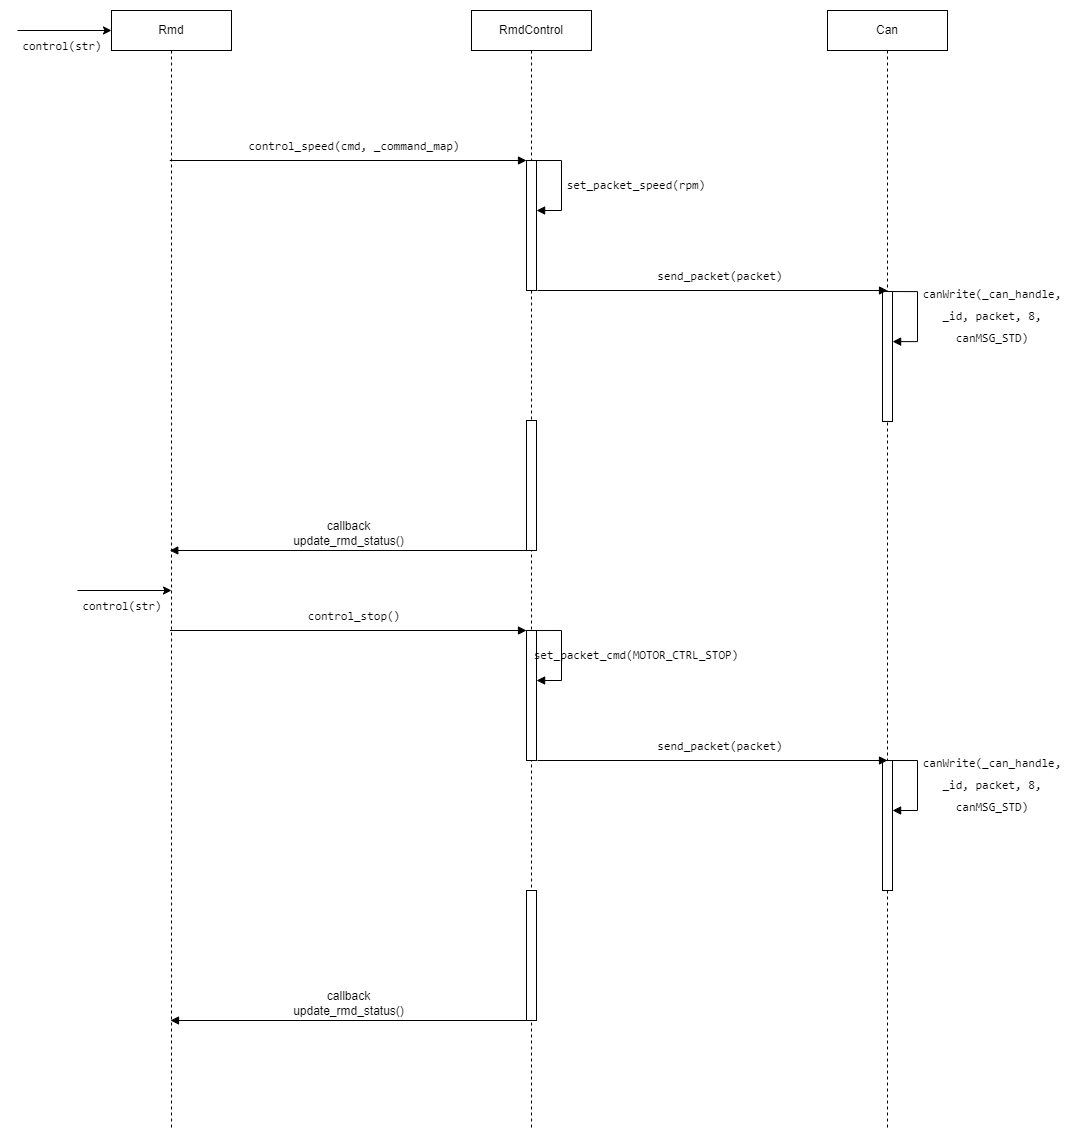

The diagram above was exported from draw.io. Its source (the exported page's mxGraphModel, read from the mxfile embedded in the PNG):
<mxGraphModel dx="1262" dy="1838" grid="1" gridSize="10" guides="1" tooltips="1" connect="1" arrows="1" fold="1" page="1" pageScale="1" pageWidth="1169" pageHeight="1654" math="0" shadow="0">
  <root>
    <mxCell id="0" />
    <mxCell id="1" parent="0" />
    <mxCell id="2" value="Rmd" style="shape=umlLifeline;perimeter=lifelinePerimeter;whiteSpace=wrap;html=1;container=1;collapsible=0;recursiveResize=0;outlineConnect=0;" vertex="1" parent="1">
      <mxGeometry x="164" y="80" width="120" height="1120" as="geometry" />
    </mxCell>
    <mxCell id="3" value="&lt;div style=&quot;border-color: var(--border-color); font-family: Consolas, &amp;quot;Courier New&amp;quot;, monospace; line-height: 22px;&quot;&gt;control(str)&lt;/div&gt;" style="text;html=1;strokeColor=none;fillColor=none;align=center;verticalAlign=middle;whiteSpace=wrap;rounded=0;fontSize=12;" vertex="1" parent="2">
      <mxGeometry x="-24" y="580" width="70" height="30" as="geometry" />
    </mxCell>
    <mxCell id="4" value="" style="endArrow=classic;html=1;rounded=0;fontSize=12;" edge="1" parent="2">
      <mxGeometry width="50" height="50" relative="1" as="geometry">
        <mxPoint x="-34" y="580" as="sourcePoint" />
        <mxPoint x="60" y="580" as="targetPoint" />
      </mxGeometry>
    </mxCell>
    <mxCell id="5" value="&lt;div style=&quot;border-color: var(--border-color); font-family: Consolas, &amp;quot;Courier New&amp;quot;, monospace; line-height: 22px;&quot;&gt;control(str)&lt;/div&gt;" style="text;html=1;strokeColor=none;fillColor=none;align=center;verticalAlign=middle;whiteSpace=wrap;rounded=0;fontSize=12;" vertex="1" parent="1">
      <mxGeometry x="80" y="100" width="70" height="30" as="geometry" />
    </mxCell>
    <mxCell id="6" value="RmdControl" style="shape=umlLifeline;perimeter=lifelinePerimeter;whiteSpace=wrap;html=1;container=1;collapsible=0;recursiveResize=0;outlineConnect=0;" vertex="1" parent="1">
      <mxGeometry x="524" y="80" width="120" height="1120" as="geometry" />
    </mxCell>
    <mxCell id="7" value="" style="rounded=0;whiteSpace=wrap;html=1;fontSize=10;" vertex="1" parent="6">
      <mxGeometry x="55" y="150" width="10" height="130" as="geometry" />
    </mxCell>
    <mxCell id="8" value="" style="edgeStyle=orthogonalEdgeStyle;html=1;align=left;spacingLeft=2;endArrow=block;rounded=0;fontSize=12;" edge="1" parent="6">
      <mxGeometry relative="1" as="geometry">
        <mxPoint x="60" y="150.03" as="sourcePoint" />
        <Array as="points">
          <mxPoint x="90" y="150" />
          <mxPoint x="90" y="200" />
          <mxPoint x="65" y="200" />
        </Array>
        <mxPoint x="65" y="200" as="targetPoint" />
      </mxGeometry>
    </mxCell>
    <mxCell id="9" value="" style="rounded=0;whiteSpace=wrap;html=1;fontSize=10;" vertex="1" parent="6">
      <mxGeometry x="55" y="410" width="10" height="130" as="geometry" />
    </mxCell>
    <mxCell id="10" value="" style="rounded=0;whiteSpace=wrap;html=1;fontSize=10;" vertex="1" parent="6">
      <mxGeometry x="55" y="880" width="10" height="130" as="geometry" />
    </mxCell>
    <mxCell id="11" value="callback&lt;br&gt;update_rmd_status()" style="html=1;verticalAlign=bottom;endArrow=block;rounded=0;fontSize=12;exitX=0;exitY=1;exitDx=0;exitDy=0;" edge="1" parent="6" source="10">
      <mxGeometry relative="1" as="geometry">
        <mxPoint x="60.370000000000005" y="1009.1300000000001" as="sourcePoint" />
        <mxPoint x="-301" y="1010" as="targetPoint" />
      </mxGeometry>
    </mxCell>
    <mxCell id="12" value="Can" style="shape=umlLifeline;perimeter=lifelinePerimeter;whiteSpace=wrap;html=1;container=1;collapsible=0;recursiveResize=0;outlineConnect=0;" vertex="1" parent="1">
      <mxGeometry x="880" y="80" width="120" height="1120" as="geometry" />
    </mxCell>
    <mxCell id="13" value="" style="rounded=0;whiteSpace=wrap;html=1;fontSize=10;" vertex="1" parent="12">
      <mxGeometry x="55" y="281" width="10" height="130" as="geometry" />
    </mxCell>
    <mxCell id="14" value="" style="edgeStyle=orthogonalEdgeStyle;html=1;align=left;spacingLeft=2;endArrow=block;rounded=0;fontSize=12;" edge="1" parent="12">
      <mxGeometry relative="1" as="geometry">
        <mxPoint x="60" y="281.03" as="sourcePoint" />
        <Array as="points">
          <mxPoint x="90" y="281" />
          <mxPoint x="90" y="331" />
          <mxPoint x="65" y="331" />
        </Array>
        <mxPoint x="65" y="331" as="targetPoint" />
      </mxGeometry>
    </mxCell>
    <mxCell id="15" value="" style="rounded=0;whiteSpace=wrap;html=1;fontSize=10;" vertex="1" parent="12">
      <mxGeometry x="55" y="750" width="10" height="130" as="geometry" />
    </mxCell>
    <mxCell id="16" value="" style="endArrow=classic;html=1;rounded=0;fontSize=12;" edge="1" parent="1">
      <mxGeometry width="50" height="50" relative="1" as="geometry">
        <mxPoint x="70" y="100" as="sourcePoint" />
        <mxPoint x="164" y="100" as="targetPoint" />
      </mxGeometry>
    </mxCell>
    <mxCell id="17" value="&lt;div style=&quot;border-color: var(--border-color); font-family: Consolas, &amp;quot;Courier New&amp;quot;, monospace; line-height: 22px;&quot;&gt;set_packet_speed(rpm)&lt;/div&gt;" style="text;html=1;strokeColor=none;fillColor=none;align=center;verticalAlign=middle;whiteSpace=wrap;rounded=0;fontSize=12;" vertex="1" parent="1">
      <mxGeometry x="614" y="239" width="150" height="30" as="geometry" />
    </mxCell>
    <mxCell id="18" value="" style="group" vertex="1" connectable="0" parent="1">
      <mxGeometry x="300" y="200" width="214" height="30" as="geometry" />
    </mxCell>
    <mxCell id="19" value="&lt;div style=&quot;border-color: var(--border-color); font-family: Consolas, &amp;quot;Courier New&amp;quot;, monospace; line-height: 22px;&quot;&gt;control_speed(cmd, _command_map)&lt;/div&gt;" style="text;html=1;strokeColor=none;fillColor=none;align=center;verticalAlign=middle;whiteSpace=wrap;rounded=0;fontSize=12;" vertex="1" parent="18">
      <mxGeometry width="214" height="30" as="geometry" />
    </mxCell>
    <mxCell id="20" value="" style="html=1;verticalAlign=bottom;endArrow=block;rounded=0;fontSize=12;entryX=0;entryY=0;entryDx=0;entryDy=0;" edge="1" parent="18" source="2" target="7">
      <mxGeometry width="80" relative="1" as="geometry">
        <mxPoint x="84" y="40" as="sourcePoint" />
        <mxPoint x="224" y="40" as="targetPoint" />
      </mxGeometry>
    </mxCell>
    <mxCell id="21" value="" style="html=1;verticalAlign=bottom;endArrow=block;rounded=0;fontSize=12;" edge="1" parent="1">
      <mxGeometry width="80" relative="1" as="geometry">
        <mxPoint x="590" y="360" as="sourcePoint" />
        <mxPoint x="940" y="360" as="targetPoint" />
      </mxGeometry>
    </mxCell>
    <mxCell id="22" value="" style="group" vertex="1" connectable="0" parent="1">
      <mxGeometry x="666" y="330" width="214" height="30" as="geometry" />
    </mxCell>
    <mxCell id="23" value="&lt;div style=&quot;border-color: var(--border-color); font-family: Consolas, &amp;quot;Courier New&amp;quot;, monospace; line-height: 22px;&quot;&gt;send_packet(packet)&lt;/div&gt;" style="text;html=1;strokeColor=none;fillColor=none;align=center;verticalAlign=middle;whiteSpace=wrap;rounded=0;fontSize=12;" vertex="1" parent="22">
      <mxGeometry width="214" height="30" as="geometry" />
    </mxCell>
    <mxCell id="24" value="&lt;div style=&quot;border-color: var(--border-color); font-family: Consolas, &amp;quot;Courier New&amp;quot;, monospace; line-height: 22px;&quot;&gt;canWrite(_can_handle, _id, packet, 8, canMSG_STD)&lt;/div&gt;" style="text;html=1;strokeColor=none;fillColor=none;align=center;verticalAlign=middle;whiteSpace=wrap;rounded=0;fontSize=12;" vertex="1" parent="1">
      <mxGeometry x="970" y="370" width="150" height="30" as="geometry" />
    </mxCell>
    <mxCell id="25" value="callback&lt;br&gt;update_rmd_status()" style="html=1;verticalAlign=bottom;endArrow=block;rounded=0;fontSize=12;exitX=0;exitY=1;exitDx=0;exitDy=0;" edge="1" source="9" target="2" parent="1">
      <mxGeometry relative="1" as="geometry">
        <mxPoint x="584.37" y="619.13" as="sourcePoint" />
        <mxPoint x="224.00043478260875" y="619.13" as="targetPoint" />
      </mxGeometry>
    </mxCell>
    <mxCell id="26" value="" style="rounded=0;whiteSpace=wrap;html=1;fontSize=10;" vertex="1" parent="1">
      <mxGeometry x="579" y="700" width="10" height="130" as="geometry" />
    </mxCell>
    <mxCell id="27" value="" style="edgeStyle=orthogonalEdgeStyle;html=1;align=left;spacingLeft=2;endArrow=block;rounded=0;fontSize=12;" edge="1" parent="1">
      <mxGeometry relative="1" as="geometry">
        <mxPoint x="584" y="700.03" as="sourcePoint" />
        <Array as="points">
          <mxPoint x="614" y="700" />
          <mxPoint x="614" y="750" />
          <mxPoint x="589" y="750" />
        </Array>
        <mxPoint x="589" y="750" as="targetPoint" />
      </mxGeometry>
    </mxCell>
    <mxCell id="28" value="" style="edgeStyle=orthogonalEdgeStyle;html=1;align=left;spacingLeft=2;endArrow=block;rounded=0;fontSize=12;" edge="1" parent="1">
      <mxGeometry relative="1" as="geometry">
        <mxPoint x="940" y="830.03" as="sourcePoint" />
        <Array as="points">
          <mxPoint x="970" y="830" />
          <mxPoint x="970" y="880" />
          <mxPoint x="945" y="880" />
        </Array>
        <mxPoint x="945" y="880" as="targetPoint" />
      </mxGeometry>
    </mxCell>
    <mxCell id="29" value="&lt;div style=&quot;border-color: var(--border-color); font-family: Consolas, &amp;quot;Courier New&amp;quot;, monospace; line-height: 22px;&quot;&gt;set_packet_cmd(MOTOR_CTRL_STOP)&lt;/div&gt;" style="text;html=1;strokeColor=none;fillColor=none;align=center;verticalAlign=middle;whiteSpace=wrap;rounded=0;fontSize=12;" vertex="1" parent="1">
      <mxGeometry x="614" y="709" width="150" height="30" as="geometry" />
    </mxCell>
    <mxCell id="30" value="" style="group" vertex="1" connectable="0" parent="1">
      <mxGeometry x="300" y="670" width="214" height="30" as="geometry" />
    </mxCell>
    <mxCell id="31" value="&lt;div style=&quot;border-color: var(--border-color); font-family: Consolas, &amp;quot;Courier New&amp;quot;, monospace; line-height: 22px;&quot;&gt;control_stop()&lt;/div&gt;" style="text;html=1;strokeColor=none;fillColor=none;align=center;verticalAlign=middle;whiteSpace=wrap;rounded=0;fontSize=12;" vertex="1" parent="30">
      <mxGeometry width="214" height="30" as="geometry" />
    </mxCell>
    <mxCell id="32" value="" style="html=1;verticalAlign=bottom;endArrow=block;rounded=0;fontSize=12;" edge="1" parent="1">
      <mxGeometry width="80" relative="1" as="geometry">
        <mxPoint x="590" y="830" as="sourcePoint" />
        <mxPoint x="940" y="830" as="targetPoint" />
      </mxGeometry>
    </mxCell>
    <mxCell id="33" value="" style="group" vertex="1" connectable="0" parent="1">
      <mxGeometry x="666" y="800" width="214" height="30" as="geometry" />
    </mxCell>
    <mxCell id="34" value="&lt;div style=&quot;border-color: var(--border-color); font-family: Consolas, &amp;quot;Courier New&amp;quot;, monospace; line-height: 22px;&quot;&gt;send_packet(packet)&lt;/div&gt;" style="text;html=1;strokeColor=none;fillColor=none;align=center;verticalAlign=middle;whiteSpace=wrap;rounded=0;fontSize=12;" vertex="1" parent="33">
      <mxGeometry width="214" height="30" as="geometry" />
    </mxCell>
    <mxCell id="35" value="&lt;div style=&quot;border-color: var(--border-color); font-family: Consolas, &amp;quot;Courier New&amp;quot;, monospace; line-height: 22px;&quot;&gt;canWrite(_can_handle, _id, packet, 8, canMSG_STD)&lt;/div&gt;" style="text;html=1;strokeColor=none;fillColor=none;align=center;verticalAlign=middle;whiteSpace=wrap;rounded=0;fontSize=12;" vertex="1" parent="1">
      <mxGeometry x="970" y="839" width="150" height="30" as="geometry" />
    </mxCell>
    <mxCell id="36" value="" style="html=1;verticalAlign=bottom;endArrow=block;rounded=0;fontSize=12;entryX=0;entryY=0;entryDx=0;entryDy=0;" edge="1" target="26" parent="1">
      <mxGeometry width="80" relative="1" as="geometry">
        <mxPoint x="222.5" y="700" as="sourcePoint" />
        <mxPoint x="524" y="710" as="targetPoint" />
      </mxGeometry>
    </mxCell>
  </root>
</mxGraphModel>